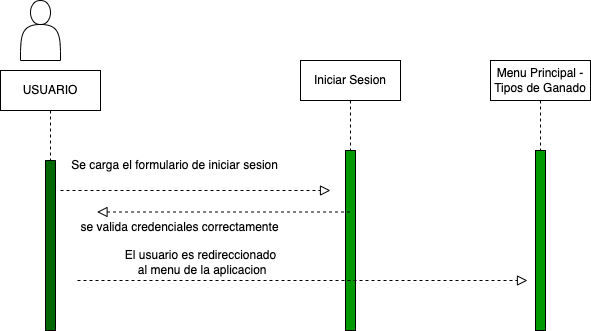

The diagram above was exported from draw.io. Its source (the exported page's mxGraphModel, read from the mxfile embedded in the PNG):
<mxGraphModel dx="749" dy="703" grid="1" gridSize="10" guides="1" tooltips="1" connect="1" arrows="1" fold="1" page="1" pageScale="1" pageWidth="827" pageHeight="1169" math="0" shadow="0">
  <root>
    <mxCell id="0" />
    <mxCell id="1" parent="0" />
    <mxCell id="2" value="" style="shape=actor;whiteSpace=wrap;html=1;" parent="1" vertex="1">
      <mxGeometry x="160" y="110" width="40" height="60" as="geometry" />
    </mxCell>
    <mxCell id="3" value="Iniciar Sesion" style="shape=umlLifeline;perimeter=lifelinePerimeter;whiteSpace=wrap;html=1;container=1;collapsible=0;recursiveResize=0;outlineConnect=0;shadow=0;strokeColor=default;" parent="1" vertex="1">
      <mxGeometry x="440" y="170" width="100" height="270" as="geometry" />
    </mxCell>
    <mxCell id="4" value="" style="html=1;points=[];perimeter=orthogonalPerimeter;fillColor=#009900;shadow=0;strokeColor=default;" parent="3" vertex="1">
      <mxGeometry x="45" y="90" width="10" height="180" as="geometry" />
    </mxCell>
    <mxCell id="5" value="USUARIO" style="shape=umlLifeline;perimeter=lifelinePerimeter;whiteSpace=wrap;html=1;container=1;collapsible=0;recursiveResize=0;outlineConnect=0;shadow=0;strokeColor=default;" parent="1" vertex="1">
      <mxGeometry x="140" y="180" width="100" height="260" as="geometry" />
    </mxCell>
    <mxCell id="6" value="" style="html=1;points=[];perimeter=orthogonalPerimeter;shadow=0;strokeColor=default;fillColor=#006600;" parent="5" vertex="1">
      <mxGeometry x="45" y="90" width="10" height="170" as="geometry" />
    </mxCell>
    <mxCell id="7" value="" style="endArrow=block;startArrow=none;endFill=0;startFill=0;endSize=8;html=1;verticalAlign=bottom;dashed=1;labelBackgroundColor=none;" parent="1" edge="1">
      <mxGeometry width="160" relative="1" as="geometry">
        <mxPoint x="200" y="300" as="sourcePoint" />
        <mxPoint x="470" y="300" as="targetPoint" />
      </mxGeometry>
    </mxCell>
    <mxCell id="8" value="" style="endArrow=block;startArrow=none;endFill=0;startFill=0;endSize=8;html=1;verticalAlign=bottom;dashed=1;labelBackgroundColor=none;entryX=0.125;entryY=-0.017;entryDx=0;entryDy=0;entryPerimeter=0;" parent="1" source="3" target="9" edge="1">
      <mxGeometry width="160" relative="1" as="geometry">
        <mxPoint x="210" y="310" as="sourcePoint" />
        <mxPoint x="250" y="320" as="targetPoint" />
      </mxGeometry>
    </mxCell>
    <mxCell id="9" value="se valida credenciales correctamente" style="text;html=1;align=center;verticalAlign=middle;resizable=0;points=[];autosize=1;strokeColor=none;fillColor=none;" parent="1" vertex="1">
      <mxGeometry x="209" y="322" width="220" height="30" as="geometry" />
    </mxCell>
    <mxCell id="10" value="Se carga el formulario de iniciar sesion" style="text;html=1;align=center;verticalAlign=middle;resizable=0;points=[];autosize=1;strokeColor=none;fillColor=none;" parent="1" vertex="1">
      <mxGeometry x="199" y="260" width="230" height="30" as="geometry" />
    </mxCell>
    <mxCell id="11" value="Menu Principal - Tipos de Ganado" style="shape=umlLifeline;perimeter=lifelinePerimeter;whiteSpace=wrap;html=1;container=1;collapsible=0;recursiveResize=0;outlineConnect=0;shadow=0;strokeColor=default;" parent="1" vertex="1">
      <mxGeometry x="630" y="170" width="100" height="270" as="geometry" />
    </mxCell>
    <mxCell id="12" value="" style="html=1;points=[];perimeter=orthogonalPerimeter;fillColor=#009900;shadow=0;strokeColor=default;" parent="11" vertex="1">
      <mxGeometry x="45" y="90" width="10" height="180" as="geometry" />
    </mxCell>
    <mxCell id="13" value="" style="endArrow=block;startArrow=none;endFill=0;startFill=0;endSize=8;html=1;verticalAlign=bottom;dashed=1;labelBackgroundColor=none;" parent="1" edge="1">
      <mxGeometry width="160" relative="1" as="geometry">
        <mxPoint x="217" y="390" as="sourcePoint" />
        <mxPoint x="667" y="390" as="targetPoint" />
      </mxGeometry>
    </mxCell>
    <mxCell id="14" value="El usuario es redireccionado&lt;br&gt;&amp;nbsp;al menu de la aplicacion" style="text;html=1;align=center;verticalAlign=middle;resizable=0;points=[];autosize=1;strokeColor=none;fillColor=none;" parent="1" vertex="1">
      <mxGeometry x="255" y="352" width="170" height="40" as="geometry" />
    </mxCell>
  </root>
</mxGraphModel>